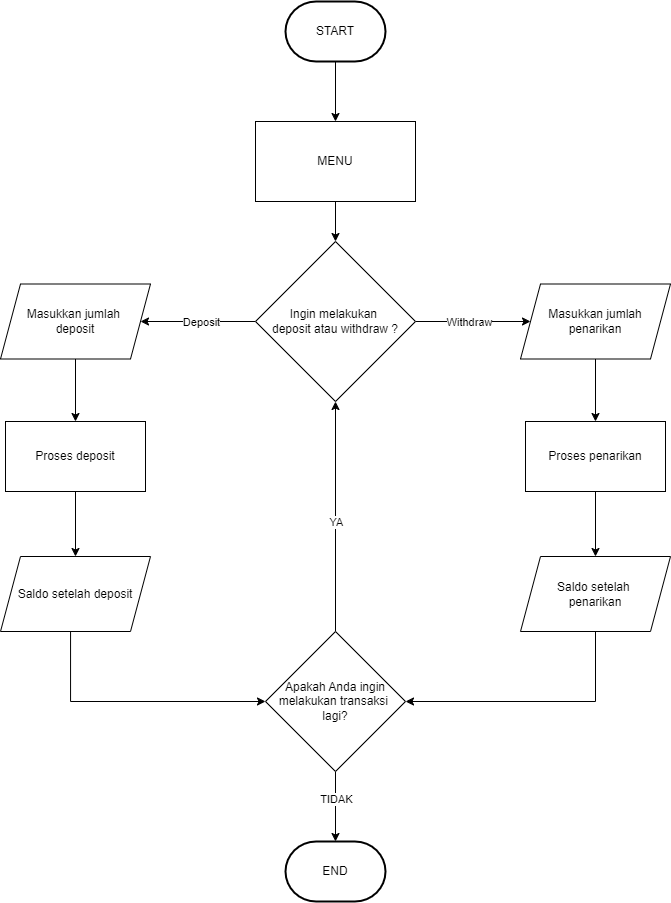

The diagram above was exported from draw.io. Its source (the exported page's mxGraphModel, read from the mxfile embedded in the PNG):
<mxGraphModel dx="1687" dy="1040" grid="1" gridSize="10" guides="1" tooltips="1" connect="1" arrows="1" fold="1" page="1" pageScale="1" pageWidth="1169" pageHeight="1654" math="0" shadow="0">
  <root>
    <mxCell id="0" />
    <mxCell id="1" parent="0" />
    <mxCell id="hpRO92Qa41r9knFc9v5G-5" value="" style="edgeStyle=orthogonalEdgeStyle;rounded=0;orthogonalLoop=1;jettySize=auto;html=1;" edge="1" parent="1" source="hpRO92Qa41r9knFc9v5G-1" target="hpRO92Qa41r9knFc9v5G-4">
      <mxGeometry relative="1" as="geometry" />
    </mxCell>
    <mxCell id="hpRO92Qa41r9knFc9v5G-1" value="MENU" style="rounded=0;whiteSpace=wrap;html=1;" vertex="1" parent="1">
      <mxGeometry x="505" y="160" width="160" height="80" as="geometry" />
    </mxCell>
    <mxCell id="hpRO92Qa41r9knFc9v5G-3" value="" style="edgeStyle=orthogonalEdgeStyle;rounded=0;orthogonalLoop=1;jettySize=auto;html=1;" edge="1" parent="1" source="hpRO92Qa41r9knFc9v5G-2" target="hpRO92Qa41r9knFc9v5G-1">
      <mxGeometry relative="1" as="geometry" />
    </mxCell>
    <mxCell id="hpRO92Qa41r9knFc9v5G-2" value="START" style="strokeWidth=2;html=1;shape=mxgraph.flowchart.terminator;whiteSpace=wrap;" vertex="1" parent="1">
      <mxGeometry x="535" y="40" width="100" height="60" as="geometry" />
    </mxCell>
    <mxCell id="hpRO92Qa41r9knFc9v5G-7" value="" style="edgeStyle=orthogonalEdgeStyle;rounded=0;orthogonalLoop=1;jettySize=auto;html=1;" edge="1" parent="1" source="hpRO92Qa41r9knFc9v5G-4" target="hpRO92Qa41r9knFc9v5G-16">
      <mxGeometry relative="1" as="geometry">
        <mxPoint x="400" y="360" as="targetPoint" />
      </mxGeometry>
    </mxCell>
    <mxCell id="hpRO92Qa41r9knFc9v5G-13" value="Deposit" style="edgeLabel;html=1;align=center;verticalAlign=middle;resizable=0;points=[];" vertex="1" connectable="0" parent="hpRO92Qa41r9knFc9v5G-7">
      <mxGeometry x="-0.0585" relative="1" as="geometry">
        <mxPoint as="offset" />
      </mxGeometry>
    </mxCell>
    <mxCell id="hpRO92Qa41r9knFc9v5G-9" value="" style="edgeStyle=orthogonalEdgeStyle;rounded=0;orthogonalLoop=1;jettySize=auto;html=1;entryX=0;entryY=0.5;entryDx=0;entryDy=0;" edge="1" parent="1" source="hpRO92Qa41r9knFc9v5G-4" target="hpRO92Qa41r9knFc9v5G-18">
      <mxGeometry relative="1" as="geometry">
        <mxPoint x="760" y="360" as="targetPoint" />
      </mxGeometry>
    </mxCell>
    <mxCell id="hpRO92Qa41r9knFc9v5G-15" value="Withdraw" style="edgeLabel;html=1;align=center;verticalAlign=middle;resizable=0;points=[];" vertex="1" connectable="0" parent="hpRO92Qa41r9knFc9v5G-9">
      <mxGeometry x="-0.0757" relative="1" as="geometry">
        <mxPoint as="offset" />
      </mxGeometry>
    </mxCell>
    <mxCell id="hpRO92Qa41r9knFc9v5G-4" value="&lt;font style=&quot;font-size: 12px;&quot;&gt;Ingin melakukan&amp;nbsp;&lt;/font&gt;&lt;div&gt;&lt;font style=&quot;font-size: 12px;&quot;&gt;deposit atau withdraw ?&lt;/font&gt;&lt;/div&gt;" style="rhombus;whiteSpace=wrap;html=1;" vertex="1" parent="1">
      <mxGeometry x="505" y="280" width="160" height="160" as="geometry" />
    </mxCell>
    <mxCell id="hpRO92Qa41r9knFc9v5G-22" value="" style="edgeStyle=orthogonalEdgeStyle;rounded=0;orthogonalLoop=1;jettySize=auto;html=1;" edge="1" parent="1" source="hpRO92Qa41r9knFc9v5G-16" target="hpRO92Qa41r9knFc9v5G-20">
      <mxGeometry relative="1" as="geometry" />
    </mxCell>
    <mxCell id="hpRO92Qa41r9knFc9v5G-16" value="Masukkan jumlah&amp;nbsp;&lt;div&gt;deposit&lt;/div&gt;" style="shape=parallelogram;perimeter=parallelogramPerimeter;whiteSpace=wrap;html=1;fixedSize=1;" vertex="1" parent="1">
      <mxGeometry x="250" y="322.5" width="150" height="75" as="geometry" />
    </mxCell>
    <mxCell id="hpRO92Qa41r9knFc9v5G-23" value="" style="edgeStyle=orthogonalEdgeStyle;rounded=0;orthogonalLoop=1;jettySize=auto;html=1;" edge="1" parent="1" source="hpRO92Qa41r9knFc9v5G-18" target="hpRO92Qa41r9knFc9v5G-21">
      <mxGeometry relative="1" as="geometry" />
    </mxCell>
    <mxCell id="hpRO92Qa41r9knFc9v5G-18" value="Masukkan jumlah penarikan" style="shape=parallelogram;perimeter=parallelogramPerimeter;whiteSpace=wrap;html=1;fixedSize=1;" vertex="1" parent="1">
      <mxGeometry x="770" y="322.5" width="150" height="75" as="geometry" />
    </mxCell>
    <mxCell id="hpRO92Qa41r9knFc9v5G-27" value="" style="edgeStyle=orthogonalEdgeStyle;rounded=0;orthogonalLoop=1;jettySize=auto;html=1;" edge="1" parent="1" source="hpRO92Qa41r9knFc9v5G-20" target="hpRO92Qa41r9knFc9v5G-25">
      <mxGeometry relative="1" as="geometry" />
    </mxCell>
    <mxCell id="hpRO92Qa41r9knFc9v5G-20" value="Proses deposit" style="rounded=0;whiteSpace=wrap;html=1;" vertex="1" parent="1">
      <mxGeometry x="255" y="460" width="140" height="70" as="geometry" />
    </mxCell>
    <mxCell id="hpRO92Qa41r9knFc9v5G-28" value="" style="edgeStyle=orthogonalEdgeStyle;rounded=0;orthogonalLoop=1;jettySize=auto;html=1;" edge="1" parent="1" source="hpRO92Qa41r9knFc9v5G-21" target="hpRO92Qa41r9knFc9v5G-26">
      <mxGeometry relative="1" as="geometry" />
    </mxCell>
    <mxCell id="hpRO92Qa41r9knFc9v5G-21" value="Proses penarikan" style="rounded=0;whiteSpace=wrap;html=1;" vertex="1" parent="1">
      <mxGeometry x="775" y="460" width="140" height="70" as="geometry" />
    </mxCell>
    <mxCell id="hpRO92Qa41r9knFc9v5G-31" value="" style="edgeStyle=orthogonalEdgeStyle;rounded=0;orthogonalLoop=1;jettySize=auto;html=1;entryX=0;entryY=0.5;entryDx=0;entryDy=0;" edge="1" parent="1" source="hpRO92Qa41r9knFc9v5G-25" target="hpRO92Qa41r9knFc9v5G-30">
      <mxGeometry relative="1" as="geometry">
        <mxPoint x="325" y="680" as="targetPoint" />
        <Array as="points">
          <mxPoint x="320" y="740" />
        </Array>
      </mxGeometry>
    </mxCell>
    <mxCell id="hpRO92Qa41r9knFc9v5G-25" value="Saldo setelah deposit" style="shape=parallelogram;perimeter=parallelogramPerimeter;whiteSpace=wrap;html=1;fixedSize=1;" vertex="1" parent="1">
      <mxGeometry x="250" y="595" width="150" height="75" as="geometry" />
    </mxCell>
    <mxCell id="hpRO92Qa41r9knFc9v5G-32" value="" style="edgeStyle=orthogonalEdgeStyle;rounded=0;orthogonalLoop=1;jettySize=auto;html=1;" edge="1" parent="1" source="hpRO92Qa41r9knFc9v5G-26" target="hpRO92Qa41r9knFc9v5G-30">
      <mxGeometry relative="1" as="geometry">
        <Array as="points">
          <mxPoint x="845" y="740" />
        </Array>
      </mxGeometry>
    </mxCell>
    <mxCell id="hpRO92Qa41r9knFc9v5G-26" value="Saldo setelah&amp;nbsp;&lt;div&gt;penarikan&lt;br&gt;&lt;/div&gt;" style="shape=parallelogram;perimeter=parallelogramPerimeter;whiteSpace=wrap;html=1;fixedSize=1;" vertex="1" parent="1">
      <mxGeometry x="770" y="595" width="150" height="75" as="geometry" />
    </mxCell>
    <mxCell id="hpRO92Qa41r9knFc9v5G-34" style="edgeStyle=orthogonalEdgeStyle;rounded=0;orthogonalLoop=1;jettySize=auto;html=1;entryX=0.5;entryY=1;entryDx=0;entryDy=0;" edge="1" parent="1" source="hpRO92Qa41r9knFc9v5G-30" target="hpRO92Qa41r9knFc9v5G-4">
      <mxGeometry relative="1" as="geometry" />
    </mxCell>
    <mxCell id="hpRO92Qa41r9knFc9v5G-35" value="YA" style="edgeLabel;html=1;align=center;verticalAlign=middle;resizable=0;points=[];" vertex="1" connectable="0" parent="hpRO92Qa41r9knFc9v5G-34">
      <mxGeometry x="-0.64" y="-1" relative="1" as="geometry">
        <mxPoint x="-1" y="-68" as="offset" />
      </mxGeometry>
    </mxCell>
    <mxCell id="hpRO92Qa41r9knFc9v5G-44" value="" style="edgeStyle=orthogonalEdgeStyle;rounded=0;orthogonalLoop=1;jettySize=auto;html=1;" edge="1" parent="1" source="hpRO92Qa41r9knFc9v5G-30" target="hpRO92Qa41r9knFc9v5G-43">
      <mxGeometry relative="1" as="geometry" />
    </mxCell>
    <mxCell id="hpRO92Qa41r9knFc9v5G-45" value="TIDAK" style="edgeLabel;html=1;align=center;verticalAlign=middle;resizable=0;points=[];" vertex="1" connectable="0" parent="hpRO92Qa41r9knFc9v5G-44">
      <mxGeometry x="-0.2238" relative="1" as="geometry">
        <mxPoint as="offset" />
      </mxGeometry>
    </mxCell>
    <mxCell id="hpRO92Qa41r9knFc9v5G-30" value="&lt;font style=&quot;font-size: 12px;&quot;&gt;Apakah Anda ingin melakukan transaksi&amp;nbsp;&lt;/font&gt;&lt;div&gt;&lt;font style=&quot;font-size: 12px;&quot;&gt;lagi?&lt;/font&gt;&lt;/div&gt;" style="rhombus;whiteSpace=wrap;html=1;" vertex="1" parent="1">
      <mxGeometry x="515" y="670" width="140" height="140" as="geometry" />
    </mxCell>
    <mxCell id="hpRO92Qa41r9knFc9v5G-43" value="END" style="strokeWidth=2;html=1;shape=mxgraph.flowchart.terminator;whiteSpace=wrap;" vertex="1" parent="1">
      <mxGeometry x="535" y="880" width="100" height="60" as="geometry" />
    </mxCell>
  </root>
</mxGraphModel>